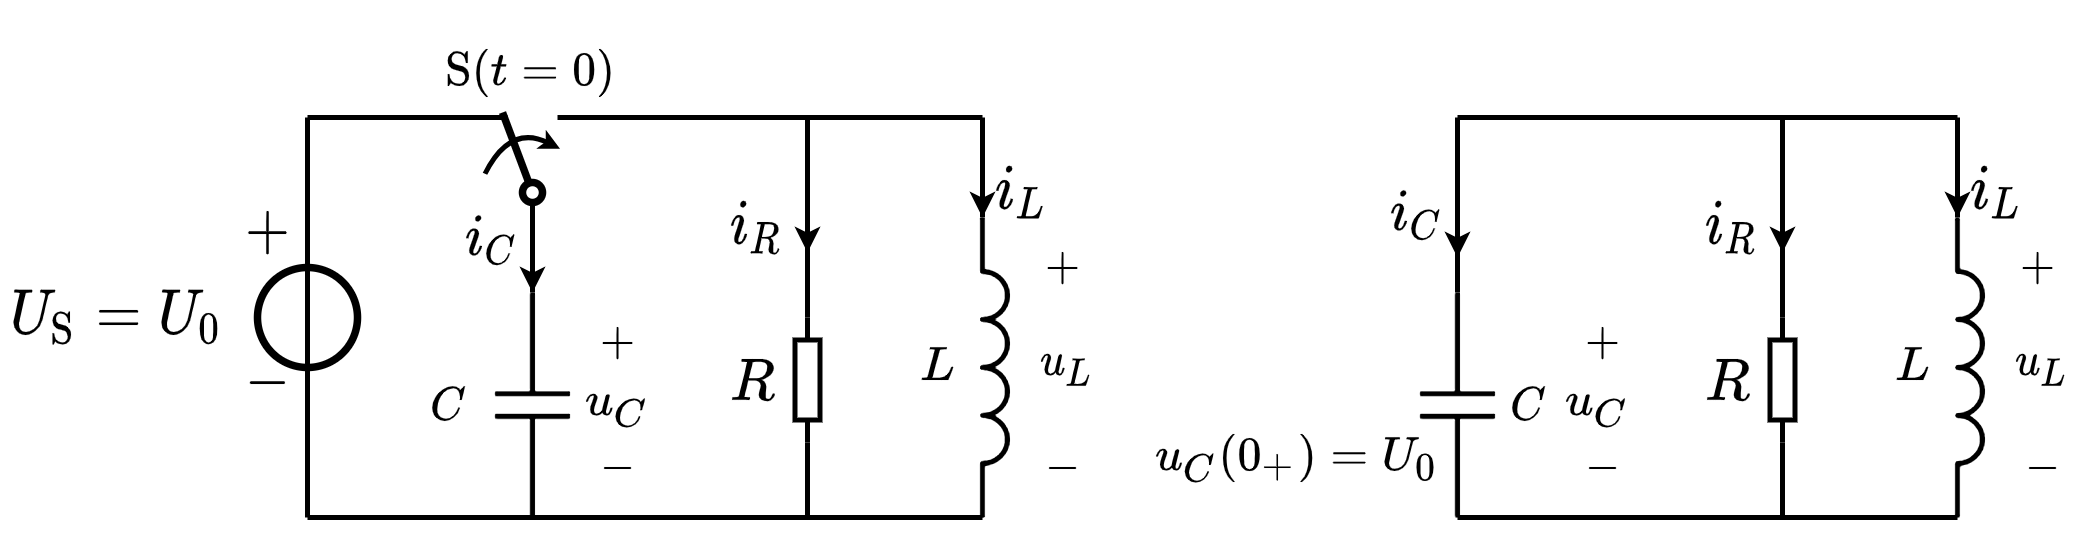

The diagram above was exported from draw.io. Its source (the exported page's mxGraphModel, read from the mxfile embedded in the PNG):
<mxGraphModel dx="420" dy="496" grid="1" gridSize="5" guides="1" tooltips="1" connect="1" arrows="1" fold="1" page="1" pageScale="1" pageWidth="827" pageHeight="1169" math="1" shadow="0">
  <root>
    <mxCell id="0" />
    <mxCell id="1" parent="0" />
    <mxCell id="QASWbWt0r4wTh2jycw1S-53" value="" style="pointerEvents=1;verticalLabelPosition=bottom;shadow=0;dashed=0;align=center;html=1;verticalAlign=top;shape=mxgraph.electrical.inductors.inductor_3;direction=south;deletable=1;fixDash=0;snapToPoint=0;comic=0;sketch=0;strokeWidth=1;" parent="1" vertex="1">
      <mxGeometry x="310" y="290" width="5" height="60" as="geometry" />
    </mxCell>
    <mxCell id="jx14LvxWViafD4RgYP5I-10" value="$$u_L$$" style="text;html=1;align=center;verticalAlign=middle;resizable=1;points=[];autosize=1;strokeColor=none;fillColor=none;fontSize=8;movable=1;rotatable=1;deletable=1;editable=1;connectable=1;" parent="1" vertex="1">
      <mxGeometry x="320" y="310" width="13" height="20" as="geometry" />
    </mxCell>
    <mxCell id="vnZBPzhVjVgXWo8NbZRj-8" value="$$-$$" style="text;resizable=1;autosize=1;align=center;verticalAlign=middle;points=[];fillColor=none;strokeColor=none;rounded=0;html=1;imageAspect=1;noLabel=0;recursiveResize=1;expand=1;editable=1;movable=1;rotatable=1;deletable=1;connectable=0;comic=0;fontSize=8;" parent="1" vertex="1">
      <mxGeometry x="318" y="335" width="15" height="10" as="geometry" />
    </mxCell>
    <mxCell id="vnZBPzhVjVgXWo8NbZRj-9" value="$$+$$" style="text;html=1;resizable=1;autosize=1;align=center;verticalAlign=middle;points=[];fillColor=none;strokeColor=none;rounded=0;movable=1;rotatable=1;deletable=1;editable=1;connectable=0;fontSize=8;" parent="1" vertex="1">
      <mxGeometry x="318" y="295" width="15" height="10" as="geometry" />
    </mxCell>
    <mxCell id="jx14LvxWViafD4RgYP5I-2" value="" style="endArrow=oval;html=1;rounded=0;endFill=0;endSize=4;startSize=4;strokeWidth=1.5;" parent="1" edge="1">
      <mxGeometry width="50" height="50" relative="1" as="geometry">
        <mxPoint x="214" y="269" as="sourcePoint" />
        <mxPoint x="220" y="285" as="targetPoint" />
      </mxGeometry>
    </mxCell>
    <mxCell id="8Bmr7UU7ZexVVD80fku--1" value="$$-$$" style="text;resizable=1;autosize=1;align=center;verticalAlign=middle;points=[];fillColor=none;strokeColor=none;rounded=0;html=1;imageAspect=1;noLabel=0;recursiveResize=1;expand=1;editable=1;movable=1;rotatable=1;deletable=1;connectable=0;comic=0;fontSize=10;" parent="1" vertex="1">
      <mxGeometry x="158.99999999999997" y="312.5" width="15" height="20" as="geometry" />
    </mxCell>
    <mxCell id="8Bmr7UU7ZexVVD80fku--2" value="$$+$$" style="text;html=1;resizable=1;autosize=1;align=center;verticalAlign=middle;points=[];fillColor=none;strokeColor=none;rounded=0;movable=1;rotatable=1;deletable=1;editable=1;connectable=0;fontSize=10;" parent="1" vertex="1">
      <mxGeometry x="158.99999999999997" y="283" width="15" height="20" as="geometry" />
    </mxCell>
    <mxCell id="8Bmr7UU7ZexVVD80fku--3" value="$$R$$" style="text;html=1;resizable=1;autosize=1;align=center;verticalAlign=middle;points=[];fillColor=none;strokeColor=none;rounded=0;fontSize=10;movable=1;rotatable=1;deletable=1;editable=1;connectable=0;" parent="1" vertex="1">
      <mxGeometry x="255" y="312.5" width="17.5" height="20" as="geometry" />
    </mxCell>
    <mxCell id="8Bmr7UU7ZexVVD80fku--4" value="" style="endArrow=none;html=1;rounded=0;fontSize=10;startSize=4;endSize=4;" parent="1" edge="1">
      <mxGeometry width="50" height="50" relative="1" as="geometry">
        <mxPoint x="225" y="270" as="sourcePoint" />
        <mxPoint x="310" y="270" as="targetPoint" />
      </mxGeometry>
    </mxCell>
    <mxCell id="8Bmr7UU7ZexVVD80fku--5" value="" style="pointerEvents=1;verticalLabelPosition=bottom;shadow=0;dashed=0;align=center;html=1;verticalAlign=top;shape=mxgraph.electrical.resistors.resistor_1;fontSize=10;direction=north;" parent="1" vertex="1">
      <mxGeometry x="272.5" y="310" width="5" height="25" as="geometry" />
    </mxCell>
    <mxCell id="8Bmr7UU7ZexVVD80fku--8" value="" style="ellipse;whiteSpace=wrap;html=1;aspect=fixed;labelBorderColor=none;fontSize=10;strokeColor=default;strokeWidth=1.5;fillColor=none;" parent="1" vertex="1">
      <mxGeometry x="165" y="300" width="20" height="20" as="geometry" />
    </mxCell>
    <mxCell id="8Bmr7UU7ZexVVD80fku--9" value="" style="endArrow=none;html=1;rounded=0;fontSize=10;startSize=4;endSize=4;" parent="1" edge="1">
      <mxGeometry width="50" height="50" relative="1" as="geometry">
        <mxPoint x="175" y="350" as="sourcePoint" />
        <mxPoint x="175" y="270" as="targetPoint" />
      </mxGeometry>
    </mxCell>
    <mxCell id="8Bmr7UU7ZexVVD80fku--12" value="" style="endArrow=none;html=1;rounded=0;fontSize=10;startSize=4;endSize=4;endFill=0;" parent="1" edge="1">
      <mxGeometry width="50" height="50" relative="1" as="geometry">
        <mxPoint x="175" y="350" as="sourcePoint" />
        <mxPoint x="250" y="350" as="targetPoint" />
      </mxGeometry>
    </mxCell>
    <mxCell id="8Bmr7UU7ZexVVD80fku--13" value="\(U_\mathrm{S}=U_0\)" style="text;html=1;resizable=1;autosize=1;align=center;verticalAlign=middle;points=[];fillColor=none;strokeColor=none;rounded=0;comic=0;movable=1;rotatable=1;deletable=1;editable=1;connectable=0;fontSize=10;" parent="1" vertex="1">
      <mxGeometry x="114" y="300" width="45" height="20" as="geometry" />
    </mxCell>
    <mxCell id="8Bmr7UU7ZexVVD80fku--22" value="$$\mathrm{S}(t=0)$$" style="text;html=1;align=center;verticalAlign=middle;resizable=1;points=[];autosize=1;strokeColor=none;fillColor=none;fontSize=8;movable=1;rotatable=1;deletable=1;editable=1;connectable=0;" parent="1" vertex="1">
      <mxGeometry x="197" y="253" width="44" height="16" as="geometry" />
    </mxCell>
    <mxCell id="8Bmr7UU7ZexVVD80fku--27" value="" style="endArrow=none;html=1;rounded=0;fontSize=8;startSize=3;endSize=1;strokeWidth=1;entryX=1;entryY=1;entryDx=0;entryDy=0;entryPerimeter=0;" parent="1" target="QASWbWt0r4wTh2jycw1S-53" edge="1">
      <mxGeometry width="50" height="50" relative="1" as="geometry">
        <mxPoint x="220" y="350" as="sourcePoint" />
        <mxPoint x="315" y="350" as="targetPoint" />
      </mxGeometry>
    </mxCell>
    <mxCell id="LRsMJ9Y164Hai454oY36-1" value="" style="endArrow=none;html=1;rounded=0;exitX=0;exitY=0.5;exitDx=0;exitDy=0;exitPerimeter=0;" parent="1" edge="1" source="vvvCjscV5PZXwhYRwALz-54">
      <mxGeometry width="50" height="50" relative="1" as="geometry">
        <mxPoint x="200" y="280" as="sourcePoint" />
        <mxPoint x="220" y="287" as="targetPoint" />
      </mxGeometry>
    </mxCell>
    <mxCell id="LRsMJ9Y164Hai454oY36-3" value="" style="endArrow=none;html=1;rounded=0;" parent="1" edge="1">
      <mxGeometry width="50" height="50" relative="1" as="geometry">
        <mxPoint x="175" y="270" as="sourcePoint" />
        <mxPoint x="215" y="270" as="targetPoint" />
      </mxGeometry>
    </mxCell>
    <mxCell id="LRsMJ9Y164Hai454oY36-4" value="" style="curved=1;endArrow=classic;html=1;rounded=0;endSize=1;" parent="1" edge="1">
      <mxGeometry width="50" height="50" relative="1" as="geometry">
        <mxPoint x="210.5" y="281.25" as="sourcePoint" />
        <mxPoint x="225.5" y="276.25" as="targetPoint" />
        <Array as="points">
          <mxPoint x="215.5" y="271.25" />
        </Array>
      </mxGeometry>
    </mxCell>
    <mxCell id="QASWbWt0r4wTh2jycw1S-52" value="$$i_L$$" style="text;html=1;resizable=1;autosize=1;align=center;verticalAlign=middle;points=[];fillColor=none;strokeColor=none;rounded=0;fontSize=10;movable=1;rotatable=1;deletable=1;editable=1;connectable=0;" parent="1" vertex="1">
      <mxGeometry x="310" y="275" width="16" height="20" as="geometry" />
    </mxCell>
    <mxCell id="QASWbWt0r4wTh2jycw1S-54" value="$$L$$" style="text;html=1;align=center;verticalAlign=middle;resizable=1;points=[];autosize=1;strokeColor=none;fillColor=none;fontSize=8;movable=1;rotatable=1;deletable=1;editable=1;connectable=1;" parent="1" vertex="1">
      <mxGeometry x="295" y="312.5" width="11" height="15" as="geometry" />
    </mxCell>
    <mxCell id="QASWbWt0r4wTh2jycw1S-55" value="" style="endArrow=none;html=1;rounded=0;fontSize=8;startSize=3;endSize=1;strokeWidth=1;" parent="1" edge="1">
      <mxGeometry width="50" height="50" relative="1" as="geometry">
        <mxPoint x="310" y="290" as="sourcePoint" />
        <mxPoint x="310" y="270" as="targetPoint" />
      </mxGeometry>
    </mxCell>
    <mxCell id="QASWbWt0r4wTh2jycw1S-56" value="" style="endArrow=classic;html=1;rounded=0;fontSize=10;endSize=2;" parent="1" edge="1">
      <mxGeometry width="50" height="50" relative="1" as="geometry">
        <mxPoint x="310" y="280" as="sourcePoint" />
        <mxPoint x="310" y="290" as="targetPoint" />
      </mxGeometry>
    </mxCell>
    <mxCell id="vvvCjscV5PZXwhYRwALz-51" value="$$u_C$$" style="text;html=1;align=center;verticalAlign=middle;resizable=1;points=[];autosize=1;strokeColor=none;fillColor=none;fontSize=8;movable=1;rotatable=1;deletable=1;editable=1;connectable=1;" vertex="1" parent="1">
      <mxGeometry x="227.5" y="317.5" width="18" height="20" as="geometry" />
    </mxCell>
    <mxCell id="vvvCjscV5PZXwhYRwALz-52" value="$$-$$" style="text;resizable=1;autosize=1;align=center;verticalAlign=middle;points=[];fillColor=none;strokeColor=none;rounded=0;html=1;imageAspect=1;noLabel=0;recursiveResize=1;expand=1;editable=1;movable=1;rotatable=1;deletable=1;connectable=0;comic=0;fontSize=8;" vertex="1" parent="1">
      <mxGeometry x="229" y="335" width="15" height="10" as="geometry" />
    </mxCell>
    <mxCell id="vvvCjscV5PZXwhYRwALz-53" value="$$+$$" style="text;html=1;resizable=1;autosize=1;align=center;verticalAlign=middle;points=[];fillColor=none;strokeColor=none;rounded=0;movable=1;rotatable=1;deletable=1;editable=1;connectable=0;fontSize=8;" vertex="1" parent="1">
      <mxGeometry x="229" y="310" width="15" height="10" as="geometry" />
    </mxCell>
    <mxCell id="vvvCjscV5PZXwhYRwALz-54" value="" style="pointerEvents=1;verticalLabelPosition=bottom;shadow=0;dashed=0;align=center;html=1;verticalAlign=top;shape=mxgraph.electrical.capacitors.capacitor_1;direction=south;connectable=1;" vertex="1" parent="1">
      <mxGeometry x="212.5" y="305" width="15" height="45" as="geometry" />
    </mxCell>
    <mxCell id="vvvCjscV5PZXwhYRwALz-55" value="$$C$$" style="text;html=1;align=center;verticalAlign=middle;resizable=1;points=[];autosize=1;strokeColor=none;fillColor=none;fontSize=8;movable=1;rotatable=1;deletable=1;editable=1;connectable=1;" vertex="1" parent="1">
      <mxGeometry x="197" y="320" width="12" height="15" as="geometry" />
    </mxCell>
    <mxCell id="vvvCjscV5PZXwhYRwALz-56" value="$$i_C$$" style="text;html=1;resizable=1;autosize=1;align=center;verticalAlign=middle;points=[];fillColor=none;strokeColor=none;rounded=0;fontSize=10;movable=1;rotatable=1;deletable=1;editable=1;connectable=0;" vertex="1" parent="1">
      <mxGeometry x="204" y="285" width="15" height="20" as="geometry" />
    </mxCell>
    <mxCell id="vvvCjscV5PZXwhYRwALz-57" value="" style="endArrow=classic;html=1;rounded=0;fontSize=10;endSize=2;" edge="1" parent="1">
      <mxGeometry width="50" height="50" relative="1" as="geometry">
        <mxPoint x="220" y="295" as="sourcePoint" />
        <mxPoint x="220" y="305" as="targetPoint" />
      </mxGeometry>
    </mxCell>
    <mxCell id="vvvCjscV5PZXwhYRwALz-58" value="" style="endArrow=none;html=1;rounded=0;entryX=1;entryY=0.5;entryDx=0;entryDy=0;entryPerimeter=0;" edge="1" parent="1" target="8Bmr7UU7ZexVVD80fku--5">
      <mxGeometry width="50" height="50" relative="1" as="geometry">
        <mxPoint x="275" y="270" as="sourcePoint" />
        <mxPoint x="305" y="270" as="targetPoint" />
      </mxGeometry>
    </mxCell>
    <mxCell id="vvvCjscV5PZXwhYRwALz-60" value="" style="endArrow=none;html=1;rounded=0;entryX=0;entryY=0.5;entryDx=0;entryDy=0;entryPerimeter=0;" edge="1" parent="1" target="8Bmr7UU7ZexVVD80fku--5">
      <mxGeometry width="50" height="50" relative="1" as="geometry">
        <mxPoint x="275" y="350" as="sourcePoint" />
        <mxPoint x="325" y="300" as="targetPoint" />
      </mxGeometry>
    </mxCell>
    <mxCell id="vvvCjscV5PZXwhYRwALz-62" value="$$i_R$$" style="text;html=1;resizable=1;autosize=1;align=center;verticalAlign=middle;points=[];fillColor=none;strokeColor=none;rounded=0;fontSize=10;movable=1;rotatable=1;deletable=1;editable=1;connectable=0;" vertex="1" parent="1">
      <mxGeometry x="256" y="282" width="18" height="20" as="geometry" />
    </mxCell>
    <mxCell id="vvvCjscV5PZXwhYRwALz-63" value="" style="endArrow=classic;html=1;rounded=0;fontSize=10;endSize=2;" edge="1" parent="1">
      <mxGeometry width="50" height="50" relative="1" as="geometry">
        <mxPoint x="275" y="287" as="sourcePoint" />
        <mxPoint x="275" y="297" as="targetPoint" />
      </mxGeometry>
    </mxCell>
    <mxCell id="vvvCjscV5PZXwhYRwALz-64" value="" style="pointerEvents=1;verticalLabelPosition=bottom;shadow=0;dashed=0;align=center;html=1;verticalAlign=top;shape=mxgraph.electrical.inductors.inductor_3;direction=south;deletable=1;fixDash=0;snapToPoint=0;comic=0;sketch=0;strokeWidth=1;" vertex="1" parent="1">
      <mxGeometry x="505" y="290" width="5" height="60" as="geometry" />
    </mxCell>
    <mxCell id="vvvCjscV5PZXwhYRwALz-65" value="$$u_L$$" style="text;html=1;align=center;verticalAlign=middle;resizable=1;points=[];autosize=1;strokeColor=none;fillColor=none;fontSize=8;movable=1;rotatable=1;deletable=1;editable=1;connectable=1;" vertex="1" parent="1">
      <mxGeometry x="515" y="310" width="13" height="20" as="geometry" />
    </mxCell>
    <mxCell id="vvvCjscV5PZXwhYRwALz-67" value="$$+$$" style="text;html=1;resizable=1;autosize=1;align=center;verticalAlign=middle;points=[];fillColor=none;strokeColor=none;rounded=0;movable=1;rotatable=1;deletable=1;editable=1;connectable=0;fontSize=8;" vertex="1" parent="1">
      <mxGeometry x="513" y="295" width="15" height="10" as="geometry" />
    </mxCell>
    <mxCell id="vvvCjscV5PZXwhYRwALz-69" value="$$R$$" style="text;html=1;resizable=1;autosize=1;align=center;verticalAlign=middle;points=[];fillColor=none;strokeColor=none;rounded=0;fontSize=10;movable=1;rotatable=1;deletable=1;editable=1;connectable=0;" vertex="1" parent="1">
      <mxGeometry x="450" y="312.5" width="17.5" height="20" as="geometry" />
    </mxCell>
    <mxCell id="vvvCjscV5PZXwhYRwALz-70" value="" style="endArrow=none;html=1;rounded=0;fontSize=10;startSize=4;endSize=4;" edge="1" parent="1">
      <mxGeometry width="50" height="50" relative="1" as="geometry">
        <mxPoint x="405" y="270" as="sourcePoint" />
        <mxPoint x="505" y="270" as="targetPoint" />
      </mxGeometry>
    </mxCell>
    <mxCell id="vvvCjscV5PZXwhYRwALz-71" value="" style="pointerEvents=1;verticalLabelPosition=bottom;shadow=0;dashed=0;align=center;html=1;verticalAlign=top;shape=mxgraph.electrical.resistors.resistor_1;fontSize=10;direction=north;" vertex="1" parent="1">
      <mxGeometry x="467.5" y="310" width="5" height="25" as="geometry" />
    </mxCell>
    <mxCell id="vvvCjscV5PZXwhYRwALz-73" value="" style="endArrow=none;html=1;rounded=0;fontSize=8;startSize=3;endSize=1;strokeWidth=1;entryX=1;entryY=1;entryDx=0;entryDy=0;entryPerimeter=0;" edge="1" parent="1" target="vvvCjscV5PZXwhYRwALz-64">
      <mxGeometry width="50" height="50" relative="1" as="geometry">
        <mxPoint x="405" y="350" as="sourcePoint" />
        <mxPoint x="500" y="350" as="targetPoint" />
      </mxGeometry>
    </mxCell>
    <mxCell id="vvvCjscV5PZXwhYRwALz-74" value="" style="endArrow=none;html=1;rounded=0;exitX=0;exitY=0.5;exitDx=0;exitDy=0;exitPerimeter=0;" edge="1" parent="1" source="vvvCjscV5PZXwhYRwALz-83">
      <mxGeometry width="50" height="50" relative="1" as="geometry">
        <mxPoint x="385" y="280" as="sourcePoint" />
        <mxPoint x="405" y="270" as="targetPoint" />
      </mxGeometry>
    </mxCell>
    <mxCell id="vvvCjscV5PZXwhYRwALz-76" value="$$i_L$$" style="text;html=1;resizable=1;autosize=1;align=center;verticalAlign=middle;points=[];fillColor=none;strokeColor=none;rounded=0;fontSize=10;movable=1;rotatable=1;deletable=1;editable=1;connectable=0;" vertex="1" parent="1">
      <mxGeometry x="505" y="275" width="16" height="20" as="geometry" />
    </mxCell>
    <mxCell id="vvvCjscV5PZXwhYRwALz-77" value="$$L$$" style="text;html=1;align=center;verticalAlign=middle;resizable=1;points=[];autosize=1;strokeColor=none;fillColor=none;fontSize=8;movable=1;rotatable=1;deletable=1;editable=1;connectable=1;" vertex="1" parent="1">
      <mxGeometry x="490" y="312.5" width="11" height="15" as="geometry" />
    </mxCell>
    <mxCell id="vvvCjscV5PZXwhYRwALz-78" value="" style="endArrow=none;html=1;rounded=0;fontSize=8;startSize=3;endSize=1;strokeWidth=1;" edge="1" parent="1">
      <mxGeometry width="50" height="50" relative="1" as="geometry">
        <mxPoint x="505" y="290" as="sourcePoint" />
        <mxPoint x="505" y="270" as="targetPoint" />
      </mxGeometry>
    </mxCell>
    <mxCell id="vvvCjscV5PZXwhYRwALz-79" value="" style="endArrow=classic;html=1;rounded=0;fontSize=10;endSize=2;" edge="1" parent="1">
      <mxGeometry width="50" height="50" relative="1" as="geometry">
        <mxPoint x="505" y="280" as="sourcePoint" />
        <mxPoint x="505" y="290" as="targetPoint" />
      </mxGeometry>
    </mxCell>
    <mxCell id="vvvCjscV5PZXwhYRwALz-80" value="$$u_C$$" style="text;html=1;align=center;verticalAlign=middle;resizable=1;points=[];autosize=1;strokeColor=none;fillColor=none;fontSize=8;movable=1;rotatable=1;deletable=1;editable=1;connectable=1;" vertex="1" parent="1">
      <mxGeometry x="424.5" y="317.5" width="18" height="20" as="geometry" />
    </mxCell>
    <mxCell id="vvvCjscV5PZXwhYRwALz-81" value="$$-$$" style="text;resizable=1;autosize=1;align=center;verticalAlign=middle;points=[];fillColor=none;strokeColor=none;rounded=0;html=1;imageAspect=1;noLabel=0;recursiveResize=1;expand=1;editable=1;movable=1;rotatable=1;deletable=1;connectable=0;comic=0;fontSize=8;" vertex="1" parent="1">
      <mxGeometry x="426" y="335" width="15" height="10" as="geometry" />
    </mxCell>
    <mxCell id="vvvCjscV5PZXwhYRwALz-82" value="$$+$$" style="text;html=1;resizable=1;autosize=1;align=center;verticalAlign=middle;points=[];fillColor=none;strokeColor=none;rounded=0;movable=1;rotatable=1;deletable=1;editable=1;connectable=0;fontSize=8;" vertex="1" parent="1">
      <mxGeometry x="426" y="310" width="15" height="10" as="geometry" />
    </mxCell>
    <mxCell id="vvvCjscV5PZXwhYRwALz-83" value="" style="pointerEvents=1;verticalLabelPosition=bottom;shadow=0;dashed=0;align=center;html=1;verticalAlign=top;shape=mxgraph.electrical.capacitors.capacitor_1;direction=south;connectable=1;" vertex="1" parent="1">
      <mxGeometry x="397.5" y="305" width="15" height="45" as="geometry" />
    </mxCell>
    <mxCell id="vvvCjscV5PZXwhYRwALz-84" value="$$C$$" style="text;html=1;align=center;verticalAlign=middle;resizable=1;points=[];autosize=1;strokeColor=none;fillColor=none;fontSize=8;movable=1;rotatable=1;deletable=1;editable=1;connectable=1;" vertex="1" parent="1">
      <mxGeometry x="412.5" y="320" width="12" height="15" as="geometry" />
    </mxCell>
    <mxCell id="vvvCjscV5PZXwhYRwALz-85" value="$$i_C$$" style="text;html=1;resizable=1;autosize=1;align=center;verticalAlign=middle;points=[];fillColor=none;strokeColor=none;rounded=0;fontSize=10;movable=1;rotatable=1;deletable=1;editable=1;connectable=0;" vertex="1" parent="1">
      <mxGeometry x="389" y="280" width="15" height="20" as="geometry" />
    </mxCell>
    <mxCell id="vvvCjscV5PZXwhYRwALz-86" value="" style="endArrow=classic;html=1;rounded=0;fontSize=10;endSize=2;" edge="1" parent="1">
      <mxGeometry width="50" height="50" relative="1" as="geometry">
        <mxPoint x="405" y="288" as="sourcePoint" />
        <mxPoint x="405" y="298" as="targetPoint" />
      </mxGeometry>
    </mxCell>
    <mxCell id="vvvCjscV5PZXwhYRwALz-87" value="" style="endArrow=none;html=1;rounded=0;entryX=1;entryY=0.5;entryDx=0;entryDy=0;entryPerimeter=0;" edge="1" parent="1" target="vvvCjscV5PZXwhYRwALz-71">
      <mxGeometry width="50" height="50" relative="1" as="geometry">
        <mxPoint x="470" y="270" as="sourcePoint" />
        <mxPoint x="500" y="270" as="targetPoint" />
      </mxGeometry>
    </mxCell>
    <mxCell id="vvvCjscV5PZXwhYRwALz-88" value="" style="endArrow=none;html=1;rounded=0;entryX=0;entryY=0.5;entryDx=0;entryDy=0;entryPerimeter=0;" edge="1" parent="1" target="vvvCjscV5PZXwhYRwALz-71">
      <mxGeometry width="50" height="50" relative="1" as="geometry">
        <mxPoint x="470" y="350" as="sourcePoint" />
        <mxPoint x="520" y="300" as="targetPoint" />
      </mxGeometry>
    </mxCell>
    <mxCell id="vvvCjscV5PZXwhYRwALz-89" value="$$i_R$$" style="text;html=1;resizable=1;autosize=1;align=center;verticalAlign=middle;points=[];fillColor=none;strokeColor=none;rounded=0;fontSize=10;movable=1;rotatable=1;deletable=1;editable=1;connectable=0;" vertex="1" parent="1">
      <mxGeometry x="451" y="282" width="18" height="20" as="geometry" />
    </mxCell>
    <mxCell id="vvvCjscV5PZXwhYRwALz-90" value="" style="endArrow=classic;html=1;rounded=0;fontSize=10;endSize=2;" edge="1" parent="1">
      <mxGeometry width="50" height="50" relative="1" as="geometry">
        <mxPoint x="470" y="287" as="sourcePoint" />
        <mxPoint x="470" y="297" as="targetPoint" />
      </mxGeometry>
    </mxCell>
    <mxCell id="vvvCjscV5PZXwhYRwALz-91" value="$$-$$" style="text;resizable=1;autosize=1;align=center;verticalAlign=middle;points=[];fillColor=none;strokeColor=none;rounded=0;html=1;imageAspect=1;noLabel=0;recursiveResize=1;expand=1;editable=1;movable=1;rotatable=1;deletable=1;connectable=0;comic=0;fontSize=8;" vertex="1" parent="1">
      <mxGeometry x="514" y="335" width="15" height="10" as="geometry" />
    </mxCell>
    <mxCell id="vvvCjscV5PZXwhYRwALz-92" value="$$u_C(0_+)=U_0$$" style="text;html=1;align=center;verticalAlign=middle;resizable=1;points=[];autosize=1;strokeColor=none;fillColor=none;movable=1;rotatable=1;deletable=1;editable=1;connectable=1;fontSize=8;" vertex="1" parent="1">
      <mxGeometry x="342" y="327.5" width="62" height="20" as="geometry" />
    </mxCell>
  </root>
</mxGraphModel>